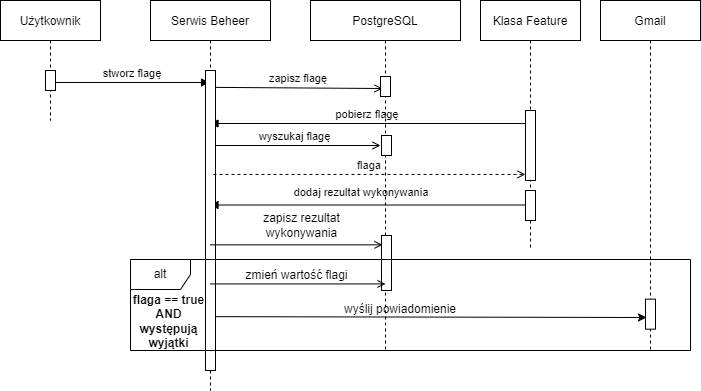

The diagram above was exported from draw.io. Its source (the exported page's mxGraphModel, read from the mxfile embedded in the PNG):
<mxGraphModel dx="868" dy="482" grid="1" gridSize="10" guides="1" tooltips="1" connect="1" arrows="1" fold="1" page="1" pageScale="1" pageWidth="850" pageHeight="1100" math="0" shadow="0">
  <root>
    <mxCell id="0" />
    <mxCell id="1" parent="0" />
    <mxCell id="3nuBFxr9cyL0pnOWT2aG-8" value="stworz flagę" style="verticalAlign=bottom;endArrow=block;entryX=0.492;entryY=0.146;shadow=0;strokeWidth=1;entryDx=0;entryDy=0;entryPerimeter=0;" parent="1" edge="1">
      <mxGeometry relative="1" as="geometry">
        <mxPoint x="185" y="122" as="sourcePoint" />
        <mxPoint x="339.03999999999996" y="122" as="targetPoint" />
      </mxGeometry>
    </mxCell>
    <mxCell id="mKb6ewwQNHKZwIM0MgDw-18" value="zapisz flagę" style="verticalAlign=bottom;endArrow=open;shadow=0;strokeWidth=1;exitX=0.9;exitY=0.036;exitDx=0;exitDy=0;exitPerimeter=0;endFill=0;entryX=0.2;entryY=0.6;entryDx=0;entryDy=0;entryPerimeter=0;" parent="1" target="mKb6ewwQNHKZwIM0MgDw-13" edge="1">
      <mxGeometry relative="1" as="geometry">
        <mxPoint x="344" y="126.88" as="sourcePoint" />
        <mxPoint x="514.5" y="126.88" as="targetPoint" />
      </mxGeometry>
    </mxCell>
    <mxCell id="mKb6ewwQNHKZwIM0MgDw-23" value="dodaj rezultat wykonywania" style="verticalAlign=bottom;endArrow=block;shadow=0;strokeWidth=1;exitX=1;exitY=0.163;exitDx=0;exitDy=0;exitPerimeter=0;" parent="1" target="mKb6ewwQNHKZwIM0MgDw-2" edge="1">
      <mxGeometry x="0.0427" y="-4" relative="1" as="geometry">
        <mxPoint x="655" y="244.5" as="sourcePoint" />
        <mxPoint x="379.5" y="244.5" as="targetPoint" />
        <mxPoint as="offset" />
      </mxGeometry>
    </mxCell>
    <mxCell id="mKb6ewwQNHKZwIM0MgDw-19" value="pobierz flagę" style="verticalAlign=bottom;endArrow=block;shadow=0;strokeWidth=1;exitX=1;exitY=0.163;exitDx=0;exitDy=0;exitPerimeter=0;" parent="1" target="mKb6ewwQNHKZwIM0MgDw-2" edge="1">
      <mxGeometry relative="1" as="geometry">
        <mxPoint x="655" y="163" as="sourcePoint" />
        <mxPoint x="360" y="163" as="targetPoint" />
      </mxGeometry>
    </mxCell>
    <mxCell id="mKb6ewwQNHKZwIM0MgDw-28" value="wyszukaj flagę" style="verticalAlign=bottom;endArrow=open;shadow=0;strokeWidth=1;endFill=0;" parent="1" source="mKb6ewwQNHKZwIM0MgDw-2" edge="1">
      <mxGeometry relative="1" as="geometry">
        <mxPoint x="370" y="190" as="sourcePoint" />
        <mxPoint x="510" y="185" as="targetPoint" />
      </mxGeometry>
    </mxCell>
    <mxCell id="mKb6ewwQNHKZwIM0MgDw-6" value="Gmail" style="shape=umlLifeline;perimeter=lifelinePerimeter;container=1;collapsible=0;recursiveResize=0;rounded=0;shadow=0;strokeWidth=1;" parent="1" vertex="1">
      <mxGeometry x="730" y="40" width="100" height="350" as="geometry" />
    </mxCell>
    <mxCell id="mKb6ewwQNHKZwIM0MgDw-2" value="Serwis Beheer" style="shape=umlLifeline;perimeter=lifelinePerimeter;container=1;collapsible=0;recursiveResize=0;rounded=0;shadow=0;strokeWidth=1;" parent="1" vertex="1">
      <mxGeometry x="280" y="40" width="120" height="390" as="geometry" />
    </mxCell>
    <mxCell id="mKb6ewwQNHKZwIM0MgDw-3" value="" style="points=[];perimeter=orthogonalPerimeter;rounded=0;shadow=0;strokeWidth=1;" parent="mKb6ewwQNHKZwIM0MgDw-2" vertex="1">
      <mxGeometry x="55" y="70" width="10" height="300" as="geometry" />
    </mxCell>
    <mxCell id="mKb6ewwQNHKZwIM0MgDw-9" value="Klasa Feature" style="shape=umlLifeline;perimeter=lifelinePerimeter;container=1;collapsible=0;recursiveResize=0;rounded=0;shadow=0;strokeWidth=1;" parent="1" vertex="1">
      <mxGeometry x="610" y="40" width="100" height="250" as="geometry" />
    </mxCell>
    <mxCell id="mKb6ewwQNHKZwIM0MgDw-10" value="" style="points=[];perimeter=orthogonalPerimeter;rounded=0;shadow=0;strokeWidth=1;" parent="mKb6ewwQNHKZwIM0MgDw-9" vertex="1">
      <mxGeometry x="45" y="110" width="10" height="70" as="geometry" />
    </mxCell>
    <mxCell id="mKb6ewwQNHKZwIM0MgDw-22" value="" style="points=[];perimeter=orthogonalPerimeter;rounded=0;shadow=0;strokeWidth=1;" parent="mKb6ewwQNHKZwIM0MgDw-9" vertex="1">
      <mxGeometry x="45" y="190" width="10" height="30" as="geometry" />
    </mxCell>
    <mxCell id="mKb6ewwQNHKZwIM0MgDw-12" value="PostgreSQL" style="shape=umlLifeline;perimeter=lifelinePerimeter;container=1;collapsible=0;recursiveResize=0;rounded=0;shadow=0;strokeWidth=1;" parent="1" vertex="1">
      <mxGeometry x="440" y="40" width="150" height="350" as="geometry" />
    </mxCell>
    <mxCell id="mKb6ewwQNHKZwIM0MgDw-13" value="" style="points=[];perimeter=orthogonalPerimeter;rounded=0;shadow=0;strokeWidth=1;" parent="mKb6ewwQNHKZwIM0MgDw-12" vertex="1">
      <mxGeometry x="70" y="76" width="10" height="20" as="geometry" />
    </mxCell>
    <mxCell id="mKb6ewwQNHKZwIM0MgDw-25" value="" style="points=[];perimeter=orthogonalPerimeter;rounded=0;shadow=0;strokeWidth=1;" parent="mKb6ewwQNHKZwIM0MgDw-12" vertex="1">
      <mxGeometry x="71" y="135" width="10" height="20" as="geometry" />
    </mxCell>
    <mxCell id="IuFqEtr5quT8lwWlzeF4-14" value="wyślij powiadomienie" style="text;html=1;strokeColor=none;fillColor=none;align=center;verticalAlign=middle;whiteSpace=wrap;rounded=0;" parent="mKb6ewwQNHKZwIM0MgDw-12" vertex="1">
      <mxGeometry x="20" y="294" width="140" height="30" as="geometry" />
    </mxCell>
    <mxCell id="IuFqEtr5quT8lwWlzeF4-25" value="" style="points=[];perimeter=orthogonalPerimeter;rounded=0;shadow=0;strokeWidth=1;" parent="mKb6ewwQNHKZwIM0MgDw-12" vertex="1">
      <mxGeometry x="71" y="235" width="10" height="55" as="geometry" />
    </mxCell>
    <mxCell id="IuFqEtr5quT8lwWlzeF4-2" value="alt" style="shape=umlFrame;whiteSpace=wrap;html=1;" parent="mKb6ewwQNHKZwIM0MgDw-12" vertex="1">
      <mxGeometry x="-180" y="259" width="560" height="91" as="geometry" />
    </mxCell>
    <mxCell id="mKb6ewwQNHKZwIM0MgDw-15" value="Użytkownik" style="shape=umlLifeline;perimeter=lifelinePerimeter;container=1;collapsible=0;recursiveResize=0;rounded=0;shadow=0;strokeWidth=1;" parent="1" vertex="1">
      <mxGeometry x="130" y="40" width="100" height="120" as="geometry" />
    </mxCell>
    <mxCell id="mKb6ewwQNHKZwIM0MgDw-16" value="" style="points=[];perimeter=orthogonalPerimeter;rounded=0;shadow=0;strokeWidth=1;" parent="mKb6ewwQNHKZwIM0MgDw-15" vertex="1">
      <mxGeometry x="45" y="70" width="10" height="20" as="geometry" />
    </mxCell>
    <mxCell id="IuFqEtr5quT8lwWlzeF4-11" value="" style="endArrow=classic;html=1;rounded=0;entryX=0.1;entryY=0.611;entryDx=0;entryDy=0;entryPerimeter=0;" parent="1" target="mKb6ewwQNHKZwIM0MgDw-7" edge="1">
      <mxGeometry width="50" height="50" relative="1" as="geometry">
        <mxPoint x="345" y="356.1600000000001" as="sourcePoint" />
        <mxPoint x="780" y="356.1600000000001" as="targetPoint" />
      </mxGeometry>
    </mxCell>
    <mxCell id="IuFqEtr5quT8lwWlzeF4-1" value="" style="group" parent="1" vertex="1" connectable="0">
      <mxGeometry x="260" y="290" width="560" height="100" as="geometry" />
    </mxCell>
    <mxCell id="IuFqEtr5quT8lwWlzeF4-4" value="flaga == true AND&lt;br&gt;występują wyjątki" style="text;html=1;strokeColor=none;fillColor=none;align=center;verticalAlign=middle;whiteSpace=wrap;rounded=0;fontStyle=1" parent="IuFqEtr5quT8lwWlzeF4-1" vertex="1">
      <mxGeometry x="-4" y="45.66666666666667" width="85" height="50" as="geometry" />
    </mxCell>
    <mxCell id="mKb6ewwQNHKZwIM0MgDw-7" value="" style="points=[];perimeter=orthogonalPerimeter;rounded=0;shadow=0;strokeWidth=1;" parent="IuFqEtr5quT8lwWlzeF4-1" vertex="1">
      <mxGeometry x="515" y="48.670000000000016" width="10" height="30" as="geometry" />
    </mxCell>
    <mxCell id="IuFqEtr5quT8lwWlzeF4-19" value="" style="group" parent="1" vertex="1" connectable="0">
      <mxGeometry x="350" y="250" width="129" height="32.08000000000004" as="geometry" />
    </mxCell>
    <mxCell id="IuFqEtr5quT8lwWlzeF4-17" value="zapisz rezultat wykonywania" style="text;html=1;strokeColor=none;fillColor=none;align=center;verticalAlign=middle;whiteSpace=wrap;rounded=0;" parent="IuFqEtr5quT8lwWlzeF4-19" vertex="1">
      <mxGeometry x="34" width="95" height="30" as="geometry" />
    </mxCell>
    <mxCell id="IuFqEtr5quT8lwWlzeF4-10" value="" style="endArrow=open;html=1;rounded=0;entryX=0.48;entryY=0.498;entryDx=0;entryDy=0;entryPerimeter=0;endFill=0;" parent="1" edge="1">
      <mxGeometry width="50" height="50" relative="1" as="geometry">
        <mxPoint x="339.5" y="284.34000000000003" as="sourcePoint" />
        <mxPoint x="512" y="284.34000000000003" as="targetPoint" />
      </mxGeometry>
    </mxCell>
    <mxCell id="IuFqEtr5quT8lwWlzeF4-20" value="" style="endArrow=open;html=1;rounded=0;entryX=0.5;entryY=0.571;entryDx=0;entryDy=0;entryPerimeter=0;endFill=0;" parent="1" edge="1">
      <mxGeometry width="50" height="50" relative="1" as="geometry">
        <mxPoint x="339.5" y="323.42999999999995" as="sourcePoint" />
        <mxPoint x="515" y="323.42999999999995" as="targetPoint" />
      </mxGeometry>
    </mxCell>
    <mxCell id="IuFqEtr5quT8lwWlzeF4-21" value="zmień wartość flagi" style="text;html=1;strokeColor=none;fillColor=none;align=center;verticalAlign=middle;whiteSpace=wrap;rounded=0;" parent="1" vertex="1">
      <mxGeometry x="374" y="300" width="105" height="30" as="geometry" />
    </mxCell>
    <mxCell id="mKb6ewwQNHKZwIM0MgDw-21" value="flaga" style="verticalAlign=bottom;endArrow=open;shadow=0;strokeWidth=1;endFill=0;dashed=1;exitX=0.525;exitY=0.344;exitDx=0;exitDy=0;exitPerimeter=0;" parent="1" edge="1">
      <mxGeometry relative="1" as="geometry">
        <mxPoint x="343" y="213.91999999999996" as="sourcePoint" />
        <mxPoint x="655" y="213.91999999999996" as="targetPoint" />
      </mxGeometry>
    </mxCell>
  </root>
</mxGraphModel>